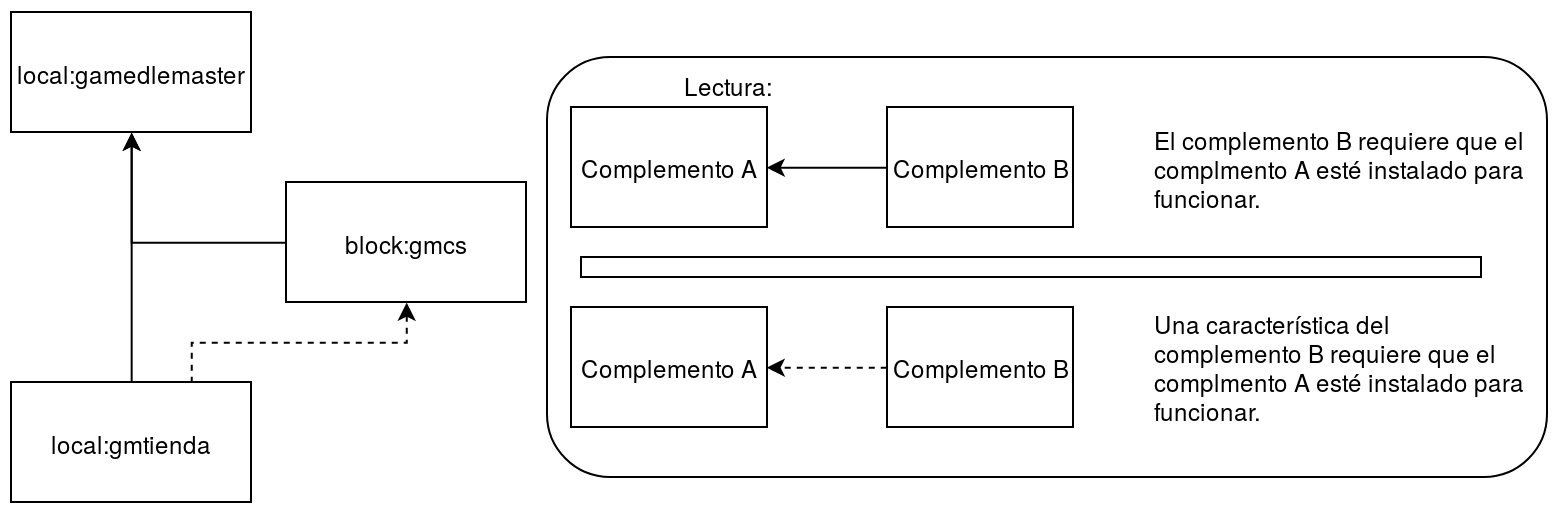

The diagram above was exported from draw.io. Its source (the exported page's mxGraphModel, read from the mxfile embedded in the PNG):
<mxGraphModel dx="1138" dy="673" grid="1" gridSize="10" guides="1" tooltips="1" connect="1" arrows="1" fold="1" page="1" pageScale="1" pageWidth="850" pageHeight="1100" math="0" shadow="0">
  <root>
    <mxCell id="0" />
    <mxCell id="1" parent="0" />
    <mxCell id="2" value="&amp;nbsp; &amp;nbsp; &amp;nbsp; &amp;nbsp; &amp;nbsp; &amp;nbsp; &amp;nbsp; &amp;nbsp;&amp;nbsp; &amp;nbsp;&amp;nbsp;&amp;nbsp;&amp;nbsp; Lectura:" style="rounded=1;whiteSpace=wrap;html=1;align=left;verticalAlign=top;" vertex="1" parent="1">
      <mxGeometry x="2008" y="70" width="500" height="210" as="geometry" />
    </mxCell>
    <mxCell id="3" value="local:gamedlemaster" style="rounded=0;whiteSpace=wrap;html=1;" vertex="1" parent="1">
      <mxGeometry x="1740" y="47.5" width="120" height="60" as="geometry" />
    </mxCell>
    <mxCell id="4" style="edgeStyle=orthogonalEdgeStyle;rounded=0;orthogonalLoop=1;jettySize=auto;html=1;exitX=0;exitY=0.5;exitDx=0;exitDy=0;entryX=0.5;entryY=1;entryDx=0;entryDy=0;" edge="1" source="5" target="3" parent="1">
      <mxGeometry relative="1" as="geometry" />
    </mxCell>
    <mxCell id="5" value="block:gmcs" style="rounded=0;whiteSpace=wrap;html=1;" vertex="1" parent="1">
      <mxGeometry x="1877.5" y="132.5" width="120" height="60" as="geometry" />
    </mxCell>
    <mxCell id="6" style="edgeStyle=orthogonalEdgeStyle;rounded=0;orthogonalLoop=1;jettySize=auto;html=1;exitX=0.75;exitY=0;exitDx=0;exitDy=0;entryX=0.5;entryY=1;entryDx=0;entryDy=0;dashed=1;" edge="1" source="17" target="5" parent="1">
      <mxGeometry relative="1" as="geometry">
        <mxPoint x="1967.8333333333335" y="267.83333333333337" as="sourcePoint" />
      </mxGeometry>
    </mxCell>
    <mxCell id="7" style="edgeStyle=orthogonalEdgeStyle;rounded=0;orthogonalLoop=1;jettySize=auto;html=1;entryX=0.5;entryY=1;entryDx=0;entryDy=0;exitX=0.5;exitY=0;exitDx=0;exitDy=0;" edge="1" source="17" target="3" parent="1">
      <mxGeometry relative="1" as="geometry">
        <mxPoint x="1800" y="207.5" as="sourcePoint" />
      </mxGeometry>
    </mxCell>
    <mxCell id="8" style="edgeStyle=orthogonalEdgeStyle;rounded=0;orthogonalLoop=1;jettySize=auto;html=1;exitX=0;exitY=0.5;exitDx=0;exitDy=0;entryX=1;entryY=0.5;entryDx=0;entryDy=0;" edge="1" source="9" target="10" parent="1">
      <mxGeometry relative="1" as="geometry" />
    </mxCell>
    <mxCell id="9" value="Complemento B" style="rounded=0;whiteSpace=wrap;html=1;" vertex="1" parent="1">
      <mxGeometry x="2178" y="95" width="93" height="60" as="geometry" />
    </mxCell>
    <mxCell id="10" value="Complemento A" style="rounded=0;whiteSpace=wrap;html=1;" vertex="1" parent="1">
      <mxGeometry x="2020" y="95" width="98" height="60" as="geometry" />
    </mxCell>
    <mxCell id="11" style="edgeStyle=orthogonalEdgeStyle;rounded=0;orthogonalLoop=1;jettySize=auto;html=1;exitX=0;exitY=0.5;exitDx=0;exitDy=0;entryX=1;entryY=0.5;entryDx=0;entryDy=0;dashed=1;" edge="1" source="12" target="13" parent="1">
      <mxGeometry relative="1" as="geometry" />
    </mxCell>
    <mxCell id="12" value="Complemento B" style="rounded=0;whiteSpace=wrap;html=1;" vertex="1" parent="1">
      <mxGeometry x="2178" y="195" width="93" height="60" as="geometry" />
    </mxCell>
    <mxCell id="13" value="Complemento A" style="rounded=0;whiteSpace=wrap;html=1;" vertex="1" parent="1">
      <mxGeometry x="2020" y="195" width="98" height="60" as="geometry" />
    </mxCell>
    <mxCell id="14" value="" style="rounded=0;whiteSpace=wrap;html=1;" vertex="1" parent="1">
      <mxGeometry x="2025" y="170" width="450" height="10" as="geometry" />
    </mxCell>
    <mxCell id="15" value="&lt;div align=&quot;left&quot;&gt;El complemento B requiere que el complmento A esté instalado para funcionar.&lt;/div&gt;" style="text;html=1;strokeColor=none;fillColor=none;align=left;verticalAlign=middle;whiteSpace=wrap;rounded=0;" vertex="1" parent="1">
      <mxGeometry x="2310" y="95" width="190" height="60" as="geometry" />
    </mxCell>
    <mxCell id="16" value="&lt;div align=&quot;left&quot;&gt;Una característica del complemento B requiere que el complmento A esté instalado para funcionar.&lt;/div&gt;" style="text;html=1;strokeColor=none;fillColor=none;align=left;verticalAlign=middle;whiteSpace=wrap;rounded=0;" vertex="1" parent="1">
      <mxGeometry x="2310" y="195" width="190" height="60" as="geometry" />
    </mxCell>
    <mxCell id="17" value="local:gmtienda" style="rounded=0;whiteSpace=wrap;html=1;" vertex="1" parent="1">
      <mxGeometry x="1740" y="232.5" width="120" height="60" as="geometry" />
    </mxCell>
  </root>
</mxGraphModel>